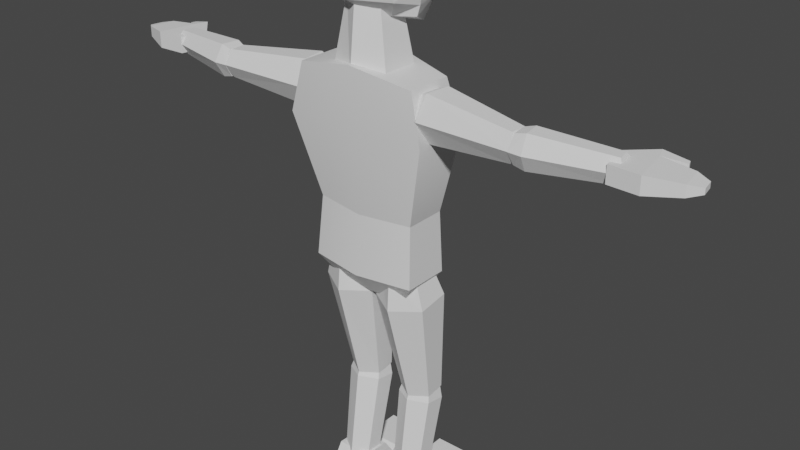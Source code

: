 # Source: Character.blend  (saved by Blender 3.6.11; exported with 4.5.12 LTS)
import bpy
from mathutils import Matrix  # noqa: F401  (used for matrix-valued properties, if any)

bpy.ops.wm.read_factory_settings(use_empty=True)
scene = bpy.context.scene
scene.name = 'Scene'

# ---- collections
col_collection = bpy.data.collections.new('Collection'); scene.collection.children.link(col_collection)

# ---- materials (node trees are filled in below, after node groups)
mat_material = bpy.data.materials.new('Material')
mat_material.alpha_threshold = 0.0
mat_material.use_transparent_shadow = False
mat_material.roughness = 0.5
mat_material.line_color = (0.0, 0.0, 0.0, 1.0)

# ---- node groups
ng_auto_smooth = bpy.data.node_groups.new('Auto Smooth', 'GeometryNodeTree')
_s = ng_auto_smooth.interface.new_socket(name='Geometry', in_out='OUTPUT', socket_type='NodeSocketGeometry')
_s = ng_auto_smooth.interface.new_socket(name='Geometry', in_out='INPUT', socket_type='NodeSocketGeometry')
_s = ng_auto_smooth.interface.new_socket(name='Angle', in_out='INPUT', socket_type='NodeSocketFloat')
_s.subtype = 'ANGLE'
_s.min_value = 0.0
_s.max_value = 3.142
ng_auto_smooth.is_modifier = True
_N = ng_auto_smooth.nodes; _L = ng_auto_smooth.links
n0 = _N.new('NodeGroupOutput'); n0.name = 'Group Output'; n0.location = (480, -100)
n1 = _N.new('NodeGroupInput'); n1.name = 'Group Input'; n1.location = (-420, -300)
n2 = _N.new('NodeGroupInput'); n2.name = 'Group Input.001'; n2.location = (-60, -100)
n3 = _N.new('GeometryNodeSetShadeSmooth'); n3.name = 'Set Shade Smooth'; n3.location = (120, -100)
n3.domain = 'EDGE'
n4 = _N.new('GeometryNodeSetShadeSmooth'); n4.name = 'Set Shade Smooth.001'; n4.location = (300, -100)
n5 = _N.new('GeometryNodeInputMeshEdgeAngle'); n5.name = 'Edge Angle'; n5.location = (-420, -220)
n6 = _N.new('GeometryNodeInputEdgeSmooth'); n6.name = 'Is Edge Smooth'; n6.location = (-60, -160)
n7 = _N.new('GeometryNodeInputShadeSmooth'); n7.name = 'Is Face Smooth'; n7.location = (-240, -340)
n8 = _N.new('FunctionNodeBooleanMath'); n8.name = 'Boolean Math'; n8.location = (-60, -220)
n9 = _N.new('FunctionNodeCompare'); n9.name = 'Compare'; n9.location = (-240, -180)
n9.operation = 'LESS_EQUAL'
_L.new(n5.outputs[0], n9.inputs[0])
_L.new(n4.outputs[0], n0.inputs[0])
_L.new(n1.outputs[1], n9.inputs[1])
_L.new(n9.outputs[0], n8.inputs[0])
_L.new(n7.outputs[0], n8.inputs[1])
_L.new(n2.outputs[0], n3.inputs[0])
_L.new(n6.outputs[0], n3.inputs[1])
_L.new(n3.outputs[0], n4.inputs[0])
_L.new(n8.outputs[0], n3.inputs[2])
n0.is_active_output = True

# ---- material node trees
mat_material.use_nodes = True; mat_material.node_tree.nodes.clear()
_N = mat_material.node_tree.nodes; _L = mat_material.node_tree.links
n0 = _N.new('ShaderNodeOutputMaterial'); n0.name = 'Material Output'; n0.location = (300, 300)
n1 = _N.new('ShaderNodeBsdfPrincipled'); n1.name = 'Principled BSDF'; n1.location = (10, 300)
n1.distribution = 'GGX'
n1.subsurface_method = 'RANDOM_WALK_SKIN'
n1.inputs[3].default_value = 1.45
n1.inputs[27].default_value = (0.0, 0.0, 0.0, 1.0)
n1.inputs[28].default_value = 1.0
_L.new(n1.outputs[0], n0.inputs[0])
n0.is_active_output = True

# ---- world
world_world = bpy.data.worlds.new('World'); scene.world = world_world
world_world.use_nodes = True; world_world.node_tree.nodes.clear()
_N = world_world.node_tree.nodes; _L = world_world.node_tree.links
n0 = _N.new('ShaderNodeOutputWorld'); n0.name = 'World Output'; n0.location = (300, 300)
n1 = _N.new('ShaderNodeBackground'); n1.name = 'Background'; n1.location = (10, 300)
n1.inputs[0].default_value = (0.05088, 0.05088, 0.05088, 1.0)
_L.new(n1.outputs[0], n0.inputs[0])
n0.is_active_output = True
world_world.color = (0.05088, 0.05088, 0.05088)
world_world.use_sun_shadow = False
world_world.sun_shadow_jitter_overblur = 0.0

# ---- meshes
me_cube = bpy.data.meshes.new('Cube')
me_cube.from_pydata([(-0.8637, 0.4414, 5.515), (-0.8637, -0.2571, 5.515), (-8.816e-11, -0.4175, 5.515), (-8.816e-11, 0.7429, 5.515), (-3.376e-05, -0.5307, 6.875), (-1.206, -0.4905, 6.878), (-1.206, 0.461, 6.878), (-3.122e-07, 0.8674, 6.875), (-0.0006423, -0.5747, 7.873), (-1.003, -0.4546, 7.69), (-1.003, 0.3265, 7.69), (-0.0006423, 0.5153, 7.873), (0.8637, 0.4414, 5.515), (0.8637, -0.2571, 5.515), (1.205, -0.4785, 6.875), (1.205, 0.4729, 6.875), (1.0, -0.411, 7.677), (1.0, 0.3701, 7.677)], [], [(1, 2, 4, 5), (3, 0, 6, 7), (0, 1, 5, 6), (6, 5, 9, 10), (7, 6, 10, 11), (5, 4, 8, 9), (13, 14, 4, 2), (1, 0, 3, 2), (3, 7, 15, 12), (12, 15, 14, 13), (11, 8, 16, 17), (15, 17, 16, 14), (7, 11, 17, 15), (14, 16, 8, 4), (2, 3, 12, 13), (8, 11, 10, 9)])
me_cube.polygons.foreach_set('use_smooth', [True] * 16)
_uv = me_cube.uv_layers.new(name='UVMap')
_uv.uv.foreach_set('vector', [0.7433, 0.03892, 0.8361, 0.04047, 0.8361, 0.1852, 0.7082, 0.1854, 0.4949, 0.07947, 0.605, 0.08036, 0.6386, 0.2451, 0.4919, 0.2367, 0.605, 0.08036, 0.624, 0.1109, 0.6671, 0.2189, 0.6386, 0.2451, 0.6386, 0.2451, 0.663, 0.2666, 0.633, 0.3285, 0.6134, 0.3442, 0.4919, 0.2367, 0.6386, 0.2451, 0.6134, 0.3442, 0.4901, 0.3587, 0.7082, 0.1854, 0.8361, 0.1852, 0.8359, 0.2911, 0.7293, 0.2713, 0.9288, 0.03892, 0.964, 0.1848, 0.8361, 0.1852, 0.8361, 0.04047, 0.5876, 0.06907, 0.605, 0.08036, 0.4949, 0.07947, 0.5253, 0.03276, 0.4949, 0.07947, 0.4919, 0.2367, 0.3455, 0.2393, 0.3848, 0.07624, 0.3848, 0.07624, 0.3455, 0.2393, 0.3163, 0.2116, 0.363, 0.1057, 0.4901, 0.3587, 0.4622, 0.3976, 0.3872, 0.3589, 0.3686, 0.3373, 0.3455, 0.2393, 0.3686, 0.3373, 0.3469, 0.3206, 0.318, 0.2587, 0.4919, 0.2367, 0.4901, 0.3587, 0.3686, 0.3373, 0.3455, 0.2393, 0.964, 0.1848, 0.943, 0.27, 0.8359, 0.2911, 0.8361, 0.1852, 0.4644, 0.03162, 0.4949, 0.07947, 0.3848, 0.07624, 0.4008, 0.06557, 0.5163, 0.398, 0.4901, 0.3587, 0.6134, 0.3442, 0.5929, 0.364])
me_cube.materials.append(mat_material)
me_cube.use_mirror_vertex_groups = False
me_cube.update()
me_hand = bpy.data.meshes.new('Hand')
me_hand.from_pydata([(-4.912, -0.08319, 7.171), (-4.912, -0.08319, 7.35), (-4.839, 0.3482, 7.171), (-4.839, 0.3482, 7.35), (-3.937, -0.2568, 7.124), (-3.937, -0.2568, 7.397), (-3.855, 0.2267, 7.124), (-3.855, 0.2267, 7.397), (-4.311, 0.3771, 7.124), (-4.311, 0.3771, 7.397), (-4.423, -0.2843, 7.124), (-4.423, -0.2843, 7.397), (-4.632, 0.5498, 7.202), (-4.632, 0.5498, 7.319), (-5.054, 0.2728, 7.216), (-5.09, 0.05877, 7.216), (-5.09, 0.05877, 7.305), (-5.054, 0.2728, 7.305), (-4.603, 0.6385, 7.202), (-4.603, 0.6385, 7.319), (-4.242, 0.586, 7.397), (-4.242, 0.586, 7.124)], [], [(1, 3, 17, 16), (6, 7, 5, 4), (10, 11, 1, 0), (9, 3, 1, 11), (5, 7, 9, 11), (2, 8, 10, 0), (2, 3, 9, 8), (6, 21, 20, 7), (21, 8, 12, 18), (8, 21, 6), (15, 16, 17, 14), (2, 0, 15, 14), (3, 2, 14, 17), (0, 1, 16, 15), (4, 10, 8, 6), (4, 5, 11, 10), (20, 9, 7), (12, 13, 19, 18), (20, 21, 18, 19), (8, 9, 13, 12), (9, 20, 19, 13)])
_uv = me_hand.uv_layers.new(name='UVMap')
_uv.uv.foreach_set('vector', [0.4177, 0.6323, 0.4073, 0.6484, 0.4024, 0.6395, 0.4076, 0.6315, 0.4528, 0.6801, 0.4428, 0.6736, 0.4544, 0.6556, 0.4645, 0.6621, 0.4427, 0.6288, 0.4396, 0.6403, 0.4177, 0.6323, 0.4198, 0.6248, 0.4236, 0.665, 0.4073, 0.6484, 0.4177, 0.6323, 0.4396, 0.6403, 0.4544, 0.6556, 0.4428, 0.6736, 0.4236, 0.665, 0.4396, 0.6403, 0.445, 0.7285, 0.424, 0.7385, 0.4176, 0.7098, 0.4408, 0.7098, 0.445, 0.7285, 0.449, 0.7352, 0.4301, 0.7488, 0.424, 0.7385, 0.4429, 0.6856, 0.4197, 0.6857, 0.4197, 0.6738, 0.4428, 0.6736, 0.4247, 0.7481, 0.424, 0.7385, 0.4403, 0.7401, 0.4406, 0.7442, 0.424, 0.7385, 0.4247, 0.7481, 0.4031, 0.7399, 0.4506, 0.7126, 0.4544, 0.7117, 0.4565, 0.721, 0.4527, 0.7218, 0.445, 0.7285, 0.4408, 0.7098, 0.4506, 0.7126, 0.4527, 0.7218, 0.4512, 0.7333, 0.445, 0.7285, 0.4527, 0.7218, 0.4557, 0.7242, 0.4168, 0.6246, 0.4177, 0.6323, 0.4076, 0.6315, 0.4072, 0.6277, 0.3983, 0.719, 0.4176, 0.7098, 0.424, 0.7385, 0.4031, 0.7399, 0.463, 0.6472, 0.4544, 0.6556, 0.4396, 0.6403, 0.4481, 0.632, 0.4197, 0.6738, 0.4236, 0.665, 0.4428, 0.6736, 0.4403, 0.7401, 0.4453, 0.7397, 0.4456, 0.7438, 0.4406, 0.7442, 0.4197, 0.6738, 0.411, 0.6821, 0.4024, 0.6682, 0.4061, 0.6646, 0.4241, 0.653, 0.4236, 0.665, 0.4078, 0.6609, 0.408, 0.6558, 0.4236, 0.665, 0.4197, 0.6738, 0.4061, 0.6646, 0.4078, 0.6609])
me_hand.update()
me_foot = bpy.data.meshes.new('Foot')
me_foot.from_pydata([(-0.8319, -0.2046, 0.0), (-0.8319, -0.2046, 0.4334), (-0.8319, 1.489, 0.0), (-0.8319, 1.489, 0.2028), (-0.2435, -0.2046, 0.0), (-0.2435, -0.2046, 0.4334), (-0.2435, 1.489, 0.0), (-0.2435, 1.489, 0.2028), (-0.8319, 0.6421, 0.0), (-0.8319, 0.6421, 0.3562), (-0.2435, 0.6421, 0.0), (-0.2435, 0.6421, 0.3562), (-0.8319, 0.4305, 0.0), (-0.2435, 0.4305, 0.6549), (-0.8319, 0.4305, 0.6549), (-0.2435, 0.4305, 0.0), (-0.8319, -0.04985, 0.0), (-0.2435, -0.04985, 0.6835), (-0.8319, -0.04985, 0.6835), (-0.2435, -0.04985, 0.0), (-0.8319, 1.364, 0.4334), (-0.2435, 1.364, 0.0), (-0.8319, 1.364, 0.0), (-0.2435, 1.364, 0.4334), (-0.8319, 0.7286, 0.0), (-0.2435, 0.7286, 0.4334), (-0.8319, 0.7286, 0.4334), (-0.2435, 0.7286, 0.0)], [], [(22, 20, 3, 2), (2, 3, 7, 6), (19, 17, 5, 4), (4, 5, 1, 0), (16, 19, 4, 0), (17, 18, 1, 5), (25, 26, 9, 11), (24, 27, 10, 8), (27, 25, 11, 10), (12, 14, 9, 8), (16, 18, 14, 12), (11, 9, 14, 13), (8, 10, 15, 12), (10, 11, 13, 15), (0, 1, 18, 16), (13, 14, 18, 17), (12, 15, 19, 16), (15, 13, 17, 19), (6, 7, 23, 21), (2, 6, 21, 22), (7, 3, 20, 23), (24, 26, 20, 22), (8, 9, 26, 24), (21, 23, 25, 27), (22, 21, 27, 24), (23, 20, 26, 25)])
_uv = me_foot.uv_layers.new(name='UVMap')
_uv.uv.foreach_set('vector', [0.1232, 0.1559, 0.1538, 0.1559, 0.1373, 0.1649, 0.1232, 0.1649, 0.1232, 0.1649, 0.1232, 0.179, 0.08114, 0.179, 0.08114, 0.1649, 0.08114, 0.05484, 0.03265, 0.05484, 0.05053, 0.04377, 0.08114, 0.04377, 0.08114, 0.3637, 0.08114, 0.3331, 0.1232, 0.3331, 0.1232, 0.3637, 0.1232, 0.05484, 0.08114, 0.05484, 0.08114, 0.04377, 0.1232, 0.04377, 0.08114, 0.3121, 0.1232, 0.3121, 0.1232, 0.3331, 0.08114, 0.3331, 0.08114, 0.2432, 0.1232, 0.2432, 0.1232, 0.2515, 0.08114, 0.2515, 0.1232, 0.1105, 0.08114, 0.1105, 0.08114, 0.1043, 0.1232, 0.1043, 0.08114, 0.1105, 0.05053, 0.1105, 0.05606, 0.1043, 0.08114, 0.1043, 0.1232, 0.08919, 0.1697, 0.08918, 0.1483, 0.1043, 0.1232, 0.1043, 0.1232, 0.05484, 0.1717, 0.05484, 0.1697, 0.08918, 0.1232, 0.08919, 0.08114, 0.2515, 0.1232, 0.2515, 0.1232, 0.2776, 0.08114, 0.2777, 0.1232, 0.1043, 0.08114, 0.1043, 0.08114, 0.08919, 0.1232, 0.08919, 0.08114, 0.1043, 0.05606, 0.1043, 0.03469, 0.08919, 0.08114, 0.08919, 0.1232, 0.04377, 0.1538, 0.04377, 0.1717, 0.05484, 0.1232, 0.05484, 0.08114, 0.2777, 0.1232, 0.2776, 0.1232, 0.3121, 0.08114, 0.3121, 0.1232, 0.08919, 0.08114, 0.08919, 0.08114, 0.05484, 0.1232, 0.05484, 0.08114, 0.08919, 0.03469, 0.08919, 0.03265, 0.05484, 0.08114, 0.05484, 0.08114, 0.1649, 0.06702, 0.1649, 0.05053, 0.1559, 0.08114, 0.1559, 0.1232, 0.1649, 0.08114, 0.1649, 0.08114, 0.1559, 0.1232, 0.1559, 0.08114, 0.179, 0.1232, 0.179, 0.1232, 0.1978, 0.08114, 0.1978, 0.1232, 0.1105, 0.1538, 0.1105, 0.1538, 0.1559, 0.1232, 0.1559, 0.1232, 0.1043, 0.1483, 0.1043, 0.1538, 0.1105, 0.1232, 0.1105, 0.08114, 0.1559, 0.05053, 0.1559, 0.05053, 0.1105, 0.08114, 0.1105, 0.1232, 0.1559, 0.08114, 0.1559, 0.08114, 0.1105, 0.1232, 0.1105, 0.08114, 0.1978, 0.1232, 0.1978, 0.1232, 0.2432, 0.08114, 0.2432])
me_foot.update()
me_neck = bpy.data.meshes.new('Neck')
me_neck.from_pydata([(-0.4982, -0.3332, 7.635), (-0.2962, -0.2251, 8.801), (-0.4982, 0.3103, 7.635), (-0.2962, 0.2022, 8.801), (0.0, 0.5133, 7.635), (0.0, 0.3842, 8.801), (0.0, -0.5362, 7.635), (0.0, -0.4071, 8.801), (0.4982, -0.3332, 7.635), (0.2962, -0.2251, 8.801), (0.4982, 0.3103, 7.635), (0.2962, 0.2022, 8.801)], [], [(0, 1, 3, 2), (6, 7, 1, 0), (5, 3, 1, 7), (2, 4, 6, 0), (2, 3, 5, 4), (8, 10, 11, 9), (6, 8, 9, 7), (5, 7, 9, 11), (10, 8, 6, 4), (10, 4, 5, 11)])
_uv = me_neck.uv_layers.new(name='UVMap')
_uv.uv.foreach_set('vector', [0.917, 0.8226, 0.9607, 0.8381, 0.9565, 0.8542, 0.9108, 0.8469, 0.9264, 0.8038, 0.9665, 0.8259, 0.9607, 0.8381, 0.917, 0.8226, 0.966, 0.864, 0.9565, 0.8542, 0.9607, 0.8381, 0.9736, 0.8341, 0.9108, 0.8469, 0.89, 0.8497, 0.9002, 0.8101, 0.917, 0.8226, 0.9108, 0.8469, 0.9565, 0.8542, 0.9558, 0.8678, 0.91, 0.8678, 0.9171, 0.9131, 0.9109, 0.8888, 0.9566, 0.8813, 0.9607, 0.8974, 0.9264, 0.8038, 0.9372, 0.7859, 0.9737, 0.8144, 0.9665, 0.8259, 0.966, 0.8715, 0.9737, 0.9014, 0.9607, 0.8974, 0.9566, 0.8813, 0.9109, 0.8888, 0.9171, 0.9131, 0.9003, 0.9256, 0.8901, 0.886, 0.9109, 0.8888, 0.91, 0.8678, 0.9558, 0.8678, 0.9566, 0.8813])
me_neck.update()
me_head = bpy.data.meshes.new('Head')
me_head.from_pydata([(-0.3761, -0.08464, 8.526), (-0.367, -0.1674, 9.772), (-0.3065, 0.7156, 8.272), (-0.367, 0.5986, 9.772), (-0.6015, -0.4121, 9.087), (-0.5413, 0.7833, 9.087), (-0.5841, 0.2156, 8.48), (-0.5117, -0.3184, 9.515), (-0.436, 0.2156, 9.822), (-0.4789, 0.7486, 8.66), (-3.555e-10, 0.8252, 8.222), (-3.555e-10, 0.6706, 9.822), (-3.555e-10, -0.1008, 8.439), (-3.555e-10, -0.2394, 9.822), (-0.6068, -0.298, 8.783), (-0.5117, 0.7496, 9.515), (-3.555e-10, -0.6475, 9.087), (-3.555e-10, 1.01, 9.087), (-0.7177, 0.2156, 9.087), (-0.6459, 0.2156, 9.52), (-3.555e-10, 0.9146, 9.52), (-3.555e-10, -0.5166, 9.52), (-3.555e-10, 0.2156, 8.375), (-3.555e-10, 0.2156, 9.927), (-3.555e-10, -0.5362, 8.778), (-3.555e-10, 0.9873, 8.655), (-0.6401, 0.2156, 8.655), (0.3761, -0.08464, 8.526), (0.367, -0.1674, 9.772), (0.3065, 0.7156, 8.272), (0.367, 0.5986, 9.772), (0.6015, -0.4121, 9.087), (0.5413, 0.7833, 9.087), (0.5841, 0.2156, 8.48), (0.5117, -0.3184, 9.515), (0.436, 0.2156, 9.822), (0.4789, 0.7486, 8.66), (0.6068, -0.298, 8.783), (0.5117, 0.7496, 9.515), (0.7177, 0.2156, 9.087), (0.6459, 0.2156, 9.52), (0.6401, 0.2156, 8.655)], [], [(4, 7, 19, 18), (7, 1, 8, 19), (19, 8, 3, 15), (18, 19, 15, 5), (5, 15, 20, 17), (15, 3, 11, 20), (21, 13, 1, 7), (16, 21, 7, 4), (2, 10, 22, 6), (6, 22, 12, 0), (11, 3, 8, 23), (23, 8, 1, 13), (24, 16, 4, 14), (12, 24, 14, 0), (2, 9, 25, 10), (9, 5, 17, 25), (0, 14, 26, 6), (14, 4, 18, 26), (26, 18, 5, 9), (6, 26, 9, 2), (31, 39, 40, 34), (34, 40, 35, 28), (40, 38, 30, 35), (39, 32, 38, 40), (32, 17, 20, 38), (38, 20, 11, 30), (21, 34, 28, 13), (16, 31, 34, 21), (29, 33, 22, 10), (33, 27, 12, 22), (11, 23, 35, 30), (23, 13, 28, 35), (24, 37, 31, 16), (12, 27, 37, 24), (29, 10, 25, 36), (36, 25, 17, 32), (27, 33, 41, 37), (37, 41, 39, 31), (41, 36, 32, 39), (33, 29, 36, 41)])
_uv = me_head.uv_layers.new(name='UVMap')
_uv.uv.foreach_set('vector', [0.8202, 0.3621, 0.8674, 0.3696, 0.8644, 0.4305, 0.8162, 0.4276, 0.8674, 0.3696, 0.9047, 0.3821, 0.9078, 0.4311, 0.8644, 0.4305, 0.8644, 0.4305, 0.9078, 0.4311, 0.9238, 0.4856, 0.8895, 0.4573, 0.8162, 0.4276, 0.8644, 0.4305, 0.8895, 0.4573, 0.8148, 0.4565, 0.8148, 0.4565, 0.8895, 0.4573, 0.891, 0.5561, 0.8092, 0.5561, 0.8895, 0.4573, 0.9238, 0.4856, 0.9092, 0.5561, 0.891, 0.5561, 0.8826, 0.3531, 0.9213, 0.3914, 0.9047, 0.3821, 0.8674, 0.3696, 0.8258, 0.3315, 0.8826, 0.3531, 0.8674, 0.3696, 0.8202, 0.3621, 0.6871, 0.4919, 0.6549, 0.5098, 0.6959, 0.4267, 0.7445, 0.4242, 0.7445, 0.4242, 0.6959, 0.4267, 0.7196, 0.3873, 0.7414, 0.392, 0.9607, 0.5089, 0.9238, 0.4856, 0.9078, 0.4311, 0.944, 0.4504, 0.944, 0.4504, 0.9078, 0.4311, 0.9047, 0.3821, 0.9213, 0.3914, 0.7801, 0.3387, 0.8258, 0.3315, 0.8202, 0.3621, 0.788, 0.3715, 0.7196, 0.3873, 0.7801, 0.3387, 0.788, 0.3715, 0.7414, 0.392, 0.6871, 0.4919, 0.7368, 0.4543, 0.7306, 0.5561, 0.7031, 0.5561, 0.7368, 0.4543, 0.8148, 0.4565, 0.8092, 0.5561, 0.7306, 0.5561, 0.7414, 0.392, 0.788, 0.3715, 0.7662, 0.4242, 0.7445, 0.4242, 0.788, 0.3715, 0.8202, 0.3621, 0.8162, 0.4276, 0.7662, 0.4242, 0.7662, 0.4242, 0.8162, 0.4276, 0.8148, 0.4565, 0.7368, 0.4543, 0.7445, 0.4242, 0.7662, 0.4242, 0.7368, 0.4543, 0.6871, 0.4919, 0.8202, 0.7501, 0.8162, 0.6846, 0.8644, 0.6817, 0.8674, 0.7426, 0.8674, 0.7426, 0.8644, 0.6817, 0.9078, 0.6811, 0.9047, 0.7301, 0.8644, 0.6817, 0.8895, 0.6549, 0.9238, 0.6266, 0.9078, 0.6811, 0.8162, 0.6846, 0.8148, 0.6557, 0.8895, 0.6549, 0.8644, 0.6817, 0.8148, 0.6557, 0.8092, 0.5561, 0.891, 0.5561, 0.8895, 0.6549, 0.8895, 0.6549, 0.891, 0.5561, 0.9092, 0.5561, 0.9238, 0.6266, 0.8826, 0.7591, 0.8674, 0.7426, 0.9047, 0.7301, 0.9213, 0.7208, 0.8258, 0.7807, 0.8202, 0.7501, 0.8674, 0.7426, 0.8826, 0.7591, 0.6871, 0.6203, 0.7445, 0.688, 0.6959, 0.6855, 0.6549, 0.6024, 0.7445, 0.688, 0.7414, 0.7202, 0.7196, 0.7249, 0.6959, 0.6855, 0.9607, 0.6033, 0.944, 0.6619, 0.9078, 0.6811, 0.9238, 0.6266, 0.944, 0.6619, 0.9213, 0.7208, 0.9047, 0.7301, 0.9078, 0.6811, 0.7801, 0.7736, 0.788, 0.7408, 0.8202, 0.7501, 0.8258, 0.7807, 0.7196, 0.7249, 0.7414, 0.7202, 0.788, 0.7408, 0.7801, 0.7736, 0.6871, 0.6203, 0.7031, 0.5561, 0.7306, 0.5561, 0.7368, 0.6579, 0.7368, 0.6579, 0.7306, 0.5561, 0.8092, 0.5561, 0.8148, 0.6557, 0.7414, 0.7202, 0.7445, 0.688, 0.7662, 0.688, 0.788, 0.7408, 0.788, 0.7408, 0.7662, 0.688, 0.8162, 0.6846, 0.8202, 0.7501, 0.7662, 0.688, 0.7368, 0.6579, 0.8148, 0.6557, 0.8162, 0.6846, 0.7445, 0.688, 0.6871, 0.6203, 0.7368, 0.6579, 0.7662, 0.688])
me_head.update()
me_abdomen = bpy.data.meshes.new('Abdomen')
me_abdomen.from_pydata([(-0.8637, 0.4414, 5.515), (-0.9243, 0.4414, 4.515), (-0.8637, -0.2571, 5.515), (-0.9243, -0.3406, 4.515), (0.0, 0.7429, 4.515), (0.0, -0.4175, 5.515), (0.0, -0.501, 4.515), (0.0, 0.7429, 5.515), (0.8637, 0.4414, 5.515), (0.9243, 0.4414, 4.515), (0.8637, -0.2571, 5.515), (0.9243, -0.3406, 4.515), (-0.6229, 0.3902, 4.103), (-0.6229, -0.1208, 4.103), (0.009044, 0.5403, 4.103), (0.009044, -0.1677, 4.103), (0.6409, 0.3902, 4.103), (0.6409, -0.1208, 4.103)], [], [(5, 6, 11, 10), (3, 2, 0, 1), (1, 4, 14, 12), (11, 9, 8, 10), (4, 1, 0, 7), (4, 9, 16, 14), (2, 5, 7, 0), (7, 5, 10, 8), (4, 7, 8, 9), (3, 6, 5, 2), (12, 14, 15, 13), (16, 17, 15, 14), (11, 6, 15, 17), (6, 3, 13, 15), (3, 1, 12, 13), (9, 11, 17, 16)])
me_abdomen.polygons.foreach_set('use_smooth', [True] * 16)
_uv = me_abdomen.uv_layers.new(name='UVMap')
_uv.uv.foreach_set('vector', [0.7872, 0.9269, 0.7872, 0.8733, 0.8609, 0.8699, 0.859, 0.9517, 0.6813, 0.8542, 0.6744, 0.9229, 0.6551, 0.9439, 0.6568, 0.8437, 0.6568, 0.8437, 0.5635, 0.8502, 0.5627, 0.8067, 0.6264, 0.8023, 0.4457, 0.8541, 0.4702, 0.8437, 0.4718, 0.9439, 0.4525, 0.9229, 0.5635, 0.8502, 0.6568, 0.8437, 0.6551, 0.9439, 0.5635, 0.9463, 0.5635, 0.8502, 0.4702, 0.8437, 0.4989, 0.8023, 0.5627, 0.8067, 0.6435, 0.9671, 0.5917, 0.9769, 0.5635, 0.9463, 0.6551, 0.9439, 0.5635, 0.9463, 0.5352, 0.9769, 0.4835, 0.9671, 0.4718, 0.9439, 0.5635, 0.8502, 0.5635, 0.9463, 0.4718, 0.9439, 0.4702, 0.8437, 0.7135, 0.8699, 0.7872, 0.8733, 0.7872, 0.9269, 0.7155, 0.9517, 0.6264, 0.8023, 0.5627, 0.8067, 0.5708, 0.7807, 0.6124, 0.7908, 0.4989, 0.8023, 0.5134, 0.7908, 0.5551, 0.7806, 0.5627, 0.8067, 0.8609, 0.8699, 0.7872, 0.8733, 0.7879, 0.8321, 0.839, 0.8311, 0.7872, 0.8733, 0.7135, 0.8699, 0.7368, 0.8311, 0.7879, 0.8321, 0.6675, 0.8173, 0.6568, 0.8437, 0.6264, 0.8023, 0.6328, 0.8013, 0.4702, 0.8437, 0.4585, 0.8182, 0.4924, 0.802, 0.4989, 0.8023])
me_abdomen.materials.append(mat_material)
me_abdomen.use_mirror_vertex_groups = False
me_abdomen.update()
me_bicep = bpy.data.meshes.new('Bicep')
me_bicep.from_pydata([(-2.761, 0.02189, 7.271), (-1.212, 0.3733, 7.271), (-2.636, -0.0929, 7.048), (-1.187, 0.1638, 6.905), (-2.606, -0.3487, 7.048), (-1.137, -0.2552, 6.905), (-2.7, -0.4897, 7.271), (-1.112, -0.4647, 7.271), (-2.606, -0.3487, 7.494), (-1.137, -0.2552, 7.636), (-2.636, -0.0929, 7.494), (-1.187, 0.1638, 7.636), (-0.945, 0.3096, 7.271), (-0.9759, 0.1412, 6.988), (-0.9369, -0.1833, 6.988), (-0.8671, -0.3395, 7.271), (-0.9369, -0.1833, 7.554), (-0.9759, 0.1412, 7.554)], [], [(0, 1, 3, 2), (2, 3, 5, 4), (4, 5, 7, 6), (6, 7, 9, 8), (7, 5, 14, 15), (8, 9, 11, 10), (10, 11, 1, 0), (0, 6, 8, 10), (13, 12, 15, 14), (1, 11, 17, 12), (9, 7, 15, 16), (5, 3, 13, 14), (11, 9, 16, 17), (3, 1, 12, 13), (6, 0, 2, 4), (15, 12, 17, 16)])
_uv = me_bicep.uv_layers.new(name='UVMap')
_uv.uv.foreach_set('vector', [0.06097, 0.8562, 0.1111, 0.9477, 0.0861, 0.9597, 0.04884, 0.87, 0.04884, 0.87, 0.0861, 0.9597, 0.05994, 0.9689, 0.03287, 0.8756, 0.1159, 0.8176, 0.194, 0.8753, 0.1763, 0.8967, 0.09956, 0.826, 0.09956, 0.826, 0.1763, 0.8967, 0.1565, 0.9161, 0.0925, 0.843, 0.1763, 0.8967, 0.194, 0.8753, 0.2033, 0.8871, 0.192, 0.9056, 0.0925, 0.843, 0.1565, 0.9161, 0.1347, 0.9332, 0.07916, 0.8534, 0.07916, 0.8534, 0.1347, 0.9332, 0.1111, 0.9477, 0.06097, 0.8562, 0.06243, 0.8458, 0.0891, 0.8249, 0.0925, 0.843, 0.07916, 0.8534, 0.1694, 0.9725, 0.1493, 0.9643, 0.1832, 0.9378, 0.1863, 0.9593, 0.1111, 0.9477, 0.1347, 0.9332, 0.1397, 0.9473, 0.123, 0.9612, 0.1565, 0.9161, 0.1763, 0.8967, 0.1866, 0.9115, 0.169, 0.9243, 0.05994, 0.9689, 0.0861, 0.9597, 0.088, 0.9746, 0.06774, 0.9817, 0.1347, 0.9332, 0.1565, 0.9161, 0.1631, 0.9295, 0.1462, 0.9428, 0.0861, 0.9597, 0.1111, 0.9477, 0.116, 0.9651, 0.09527, 0.9716, 0.0891, 0.8249, 0.06243, 0.8458, 0.05903, 0.8277, 0.07236, 0.8173, 0.1832, 0.9378, 0.1493, 0.9643, 0.1462, 0.9428, 0.1631, 0.9295])
me_bicep.update()
me_forearm = bpy.data.meshes.new('Forearm')
me_forearm.from_pydata([(-4.077, 0.2261, 7.271), (-2.753, 0.09539, 7.271), (-4.004, 0.1042, 7.083), (-2.778, -0.05434, 7.008), (-4.039, -0.1095, 7.083), (-2.827, -0.3538, 7.008), (-4.148, -0.2013, 7.271), (-2.852, -0.5035, 7.271), (-4.039, -0.1095, 7.458), (-2.827, -0.3538, 7.534), (-4.004, 0.1042, 7.458), (-2.778, -0.05434, 7.534), (-2.549, 0.01326, 7.271), (-2.609, -0.1064, 7.049), (-2.651, -0.3588, 7.049), (-2.632, -0.4914, 7.271), (-2.651, -0.3588, 7.492), (-2.609, -0.1064, 7.492)], [], [(0, 1, 3, 2), (2, 3, 5, 4), (4, 5, 7, 6), (6, 7, 9, 8), (7, 5, 14, 15), (8, 9, 11, 10), (10, 11, 1, 0), (0, 6, 8, 10), (13, 12, 15, 14), (1, 11, 17, 12), (9, 7, 15, 16), (5, 3, 13, 14), (11, 9, 16, 17), (3, 1, 12, 13), (6, 0, 2, 4), (15, 12, 17, 16)])
_uv = me_forearm.uv_layers.new(name='UVMap')
_uv.uv.foreach_set('vector', [0.388, 0.4534, 0.3889, 0.5576, 0.3652, 0.5571, 0.3709, 0.4602, 0.3709, 0.4602, 0.3652, 0.5571, 0.3415, 0.5548, 0.354, 0.4587, 0.4557, 0.4507, 0.4827, 0.5439, 0.4597, 0.5497, 0.4375, 0.4479, 0.4375, 0.4479, 0.4597, 0.5497, 0.4363, 0.554, 0.4221, 0.4581, 0.4597, 0.5497, 0.4827, 0.5439, 0.4843, 0.558, 0.4657, 0.5659, 0.4221, 0.4581, 0.4363, 0.554, 0.4127, 0.5566, 0.4053, 0.4599, 0.4053, 0.4599, 0.4127, 0.5566, 0.3889, 0.5576, 0.388, 0.4534, 0.395, 0.4446, 0.4287, 0.4408, 0.4221, 0.4581, 0.4053, 0.4599, 0.42, 0.6055, 0.4081, 0.5891, 0.4479, 0.5846, 0.4399, 0.6032, 0.3889, 0.5576, 0.4127, 0.5566, 0.4114, 0.5708, 0.3915, 0.5747, 0.4363, 0.554, 0.4597, 0.5497, 0.4609, 0.5669, 0.4407, 0.5675, 0.3415, 0.5548, 0.3652, 0.5571, 0.362, 0.5709, 0.342, 0.569, 0.4127, 0.5566, 0.4363, 0.554, 0.436, 0.5682, 0.4161, 0.5704, 0.3652, 0.5571, 0.3889, 0.5576, 0.3867, 0.5747, 0.3667, 0.5712, 0.4287, 0.4408, 0.395, 0.4446, 0.4016, 0.4274, 0.4185, 0.4255, 0.4479, 0.5846, 0.4081, 0.5891, 0.4161, 0.5704, 0.436, 0.5682])
me_forearm.update()
me_thigh = bpy.data.meshes.new('Thigh')
me_thigh.from_pydata([(-0.5332, 0.8093, 2.132), (-0.5063, 0.714, 4.162), (-0.2457, 0.6259, 2.243), (-0.03838, 0.4483, 4.115), (-0.2455, 0.3, 2.193), (-0.03802, -0.08568, 4.034), (-0.5328, 0.1573, 2.033), (-0.5055, -0.3539, 4.0), (-0.8165, 0.2984, 2.201), (-0.9734, -0.08818, 4.047), (-0.8167, 0.6244, 2.25), (-0.9738, 0.4458, 4.128), (-0.4993, 0.5171, 4.649), (-0.1378, 0.321, 4.548), (-0.1375, -0.09265, 4.485), (-0.4988, -0.3102, 4.523), (-0.862, -0.09459, 4.495), (-0.8623, 0.319, 4.558)], [], [(0, 1, 3, 2), (2, 3, 5, 4), (4, 5, 7, 6), (6, 7, 9, 8), (7, 5, 14, 15), (8, 9, 11, 10), (10, 11, 1, 0), (0, 6, 8, 10), (13, 12, 15, 14), (1, 11, 17, 12), (9, 7, 15, 16), (5, 3, 13, 14), (11, 9, 16, 17), (3, 1, 12, 13), (6, 0, 2, 4), (15, 12, 17, 16)])
_uv = me_thigh.uv_layers.new(name='UVMap')
_uv.uv.foreach_set('vector', [0.07068, 0.637, 0.06604, 0.7357, 0.03991, 0.7331, 0.05404, 0.6422, 0.05404, 0.6422, 0.03991, 0.7331, 0.01422, 0.7277, 0.03836, 0.6389, 0.1342, 0.6329, 0.1688, 0.7181, 0.144, 0.7267, 0.1168, 0.6317, 0.1168, 0.6317, 0.144, 0.7267, 0.1184, 0.7326, 0.1027, 0.6419, 0.144, 0.7267, 0.1688, 0.7181, 0.1732, 0.7402, 0.155, 0.7497, 0.1027, 0.6419, 0.1184, 0.7326, 0.0923, 0.7356, 0.08676, 0.6438, 0.08676, 0.6438, 0.0923, 0.7356, 0.06604, 0.7357, 0.07068, 0.637, 0.07701, 0.6293, 0.1089, 0.6256, 0.1027, 0.6419, 0.08676, 0.6438, 0.102, 0.7929, 0.08978, 0.7763, 0.1302, 0.7716, 0.1222, 0.7906, 0.06604, 0.7357, 0.0923, 0.7356, 0.08944, 0.7579, 0.06911, 0.7611, 0.1184, 0.7326, 0.144, 0.7267, 0.1468, 0.752, 0.1263, 0.7536, 0.01422, 0.7277, 0.03991, 0.7331, 0.03237, 0.7543, 0.01247, 0.7501, 0.0923, 0.7356, 0.1184, 0.7326, 0.118, 0.755, 0.09781, 0.7574, 0.03991, 0.7331, 0.06604, 0.7357, 0.06061, 0.7607, 0.04066, 0.7556, 0.1089, 0.6256, 0.07701, 0.6293, 0.08318, 0.613, 0.0991, 0.6112, 0.1302, 0.7716, 0.08978, 0.7763, 0.09781, 0.7574, 0.118, 0.755])
me_thigh.update()
me_calf = bpy.data.meshes.new('Calf')
me_calf.from_pydata([(-0.5324, 0.4496, 0.4707), (-0.5324, 0.7897, 2.003), (-0.2805, 0.3283, 0.6186), (-0.224, 0.6145, 2.034), (-0.2805, 0.04191, 0.6698), (-0.224, 0.264, 2.097), (-0.5324, -0.1231, 0.5731), (-0.5324, 0.08874, 2.128), (-0.7843, 0.04191, 0.6698), (-0.8407, 0.264, 2.097), (-0.7843, 0.3283, 0.6186), (-0.8407, 0.6145, 2.034), (-0.5324, 0.7789, 2.261), (-0.2726, 0.623, 2.241), (-0.2726, 0.3277, 2.294), (-0.5324, 0.1882, 2.366), (-0.7922, 0.3277, 2.294), (-0.7922, 0.623, 2.241)], [], [(0, 1, 3, 2), (2, 3, 5, 4), (4, 5, 7, 6), (6, 7, 9, 8), (7, 5, 14, 15), (8, 9, 11, 10), (10, 11, 1, 0), (0, 6, 8, 10), (13, 12, 15, 14), (1, 11, 17, 12), (9, 7, 15, 16), (5, 3, 13, 14), (11, 9, 16, 17), (3, 1, 12, 13), (6, 0, 2, 4), (15, 12, 17, 16)])
_uv = me_calf.uv_layers.new(name='UVMap')
_uv.uv.foreach_set('vector', [0.06603, 0.4503, 0.06328, 0.5473, 0.04127, 0.5463, 0.04767, 0.457, 0.04767, 0.457, 0.04127, 0.5463, 0.01934, 0.5442, 0.02975, 0.4554, 0.1381, 0.4537, 0.1511, 0.5421, 0.1293, 0.5449, 0.1193, 0.4483, 0.1193, 0.4483, 0.1293, 0.5449, 0.1073, 0.5467, 0.102, 0.4574, 0.1293, 0.5449, 0.1511, 0.5421, 0.151, 0.5553, 0.133, 0.5604, 0.102, 0.4574, 0.1073, 0.5467, 0.08531, 0.5475, 0.08397, 0.4581, 0.08397, 0.4581, 0.08531, 0.5475, 0.06328, 0.5473, 0.06603, 0.4503, 0.07433, 0.441, 0.1103, 0.4397, 0.102, 0.4574, 0.08397, 0.4581, 0.08876, 0.5931, 0.07887, 0.5772, 0.116, 0.5758, 0.1073, 0.5924, 0.06328, 0.5473, 0.08531, 0.5475, 0.08348, 0.5606, 0.06488, 0.5632, 0.1073, 0.5467, 0.1293, 0.5449, 0.1289, 0.5608, 0.1101, 0.5596, 0.01934, 0.5442, 0.04127, 0.5463, 0.03832, 0.5591, 0.01984, 0.5574, 0.08531, 0.5475, 0.1073, 0.5467, 0.1061, 0.5598, 0.08753, 0.5605, 0.04127, 0.5463, 0.06328, 0.5473, 0.06078, 0.5631, 0.04236, 0.5594, 0.1103, 0.4397, 0.07433, 0.441, 0.08267, 0.4233, 0.1007, 0.4227, 0.116, 0.5758, 0.07887, 0.5772, 0.08753, 0.5605, 0.1061, 0.5598])
me_calf.update()
me_bicep_001 = bpy.data.meshes.new('Bicep.001')
me_bicep_001.from_pydata([(2.761, 0.02189, 7.271), (2.636, -0.0929, 7.048), (1.212, 0.3733, 7.271), (2.636, -0.0929, 7.494), (2.7, -0.4897, 7.271), (2.606, -0.3487, 7.048), (1.112, -0.4647, 7.271), (2.606, -0.3487, 7.494), (1.137, -0.2552, 7.636), (1.187, 0.1638, 7.636), (0.9369, -0.1833, 7.554), (0.8671, -0.3395, 7.271), (0.9759, 0.1412, 7.554), (0.945, 0.3096, 7.271), (0.9759, 0.1412, 6.988), (0.9369, -0.1833, 6.988), (1.187, 0.1638, 6.905), (1.137, -0.2552, 6.905)], [], [(4, 5, 1, 0), (0, 1, 16, 2), (3, 0, 2, 9), (0, 3, 7, 4), (5, 4, 6, 17), (4, 7, 8, 6), (7, 3, 9, 8), (8, 10, 11, 6), (9, 12, 10, 8), (11, 10, 12, 13), (2, 13, 12, 9), (16, 14, 13, 2), (14, 15, 11, 13), (17, 15, 14, 16), (1, 5, 17, 16), (6, 11, 15, 17)])
_uv = me_bicep_001.uv_layers.new(name='UVMap')
_uv.uv.foreach_set('vector', [0.338, 0.8013, 0.3521, 0.7899, 0.3673, 0.7966, 0.3685, 0.8146, 0.3724, 0.8241, 0.3873, 0.8343, 0.3739, 0.9287, 0.3472, 0.9234, 0.3544, 0.826, 0.3724, 0.8241, 0.3472, 0.9234, 0.3212, 0.9153, 0.3685, 0.8146, 0.3544, 0.826, 0.3392, 0.8193, 0.338, 0.8013, 0.3107, 0.8009, 0.3283, 0.8049, 0.2727, 0.8908, 0.2507, 0.8749, 0.3283, 0.8049, 0.3392, 0.8193, 0.2963, 0.9044, 0.2727, 0.8908, 0.3392, 0.8193, 0.3544, 0.826, 0.3212, 0.9153, 0.2963, 0.9044, 0.2963, 0.9044, 0.2865, 0.9153, 0.2666, 0.9075, 0.2727, 0.8908, 0.3212, 0.9153, 0.3127, 0.9273, 0.2933, 0.9188, 0.2963, 0.9044, 0.2763, 0.9316, 0.2933, 0.9188, 0.3127, 0.9273, 0.3149, 0.9485, 0.3472, 0.9234, 0.3391, 0.9391, 0.3199, 0.9299, 0.3212, 0.9153, 0.3739, 0.9287, 0.3681, 0.9422, 0.3468, 0.9411, 0.3472, 0.9234, 0.2978, 0.9612, 0.2785, 0.9528, 0.2763, 0.9316, 0.3149, 0.9485, 0.401, 0.931, 0.3967, 0.9451, 0.3757, 0.9433, 0.3739, 0.9287, 0.3873, 0.8343, 0.4039, 0.8358, 0.401, 0.931, 0.3739, 0.9287, 0.2727, 0.8908, 0.26, 0.9032, 0.2447, 0.8883, 0.2507, 0.8749])
me_bicep_001.update()
me_forearm_001 = bpy.data.meshes.new('Forearm.001')
me_forearm_001.from_pydata([(4.077, 0.2261, 7.271), (4.004, 0.1042, 7.083), (2.753, 0.09539, 7.271), (4.004, 0.1042, 7.458), (4.148, -0.2013, 7.271), (4.039, -0.1095, 7.083), (2.852, -0.5035, 7.271), (4.039, -0.1095, 7.458), (2.827, -0.3538, 7.534), (2.778, -0.05434, 7.534), (2.651, -0.3588, 7.492), (2.632, -0.4914, 7.271), (2.609, -0.1064, 7.492), (2.549, 0.01326, 7.271), (2.609, -0.1064, 7.049), (2.651, -0.3588, 7.049), (2.778, -0.05434, 7.008), (2.827, -0.3538, 7.008)], [], [(4, 5, 1, 0), (0, 1, 16, 2), (3, 0, 2, 9), (0, 3, 7, 4), (5, 4, 6, 17), (4, 7, 8, 6), (7, 3, 9, 8), (8, 10, 11, 6), (9, 12, 10, 8), (11, 10, 12, 13), (2, 13, 12, 9), (16, 14, 13, 2), (14, 15, 11, 13), (17, 15, 14, 16), (1, 5, 17, 16), (6, 11, 15, 17)])
_uv = me_forearm_001.uv_layers.new(name='UVMap')
_uv.uv.foreach_set('vector', [0.5459, 0.4441, 0.5543, 0.4282, 0.5708, 0.4283, 0.579, 0.4443, 0.5866, 0.4521, 0.6039, 0.457, 0.6194, 0.5501, 0.5965, 0.5531, 0.5706, 0.4602, 0.5866, 0.4521, 0.5965, 0.5531, 0.5734, 0.5546, 0.579, 0.4443, 0.5706, 0.4602, 0.5541, 0.4601, 0.5459, 0.4441, 0.5208, 0.4565, 0.5382, 0.4518, 0.5272, 0.5527, 0.5043, 0.5495, 0.5382, 0.4518, 0.5541, 0.4601, 0.5502, 0.5545, 0.5272, 0.5527, 0.5541, 0.4601, 0.5706, 0.4602, 0.5734, 0.5546, 0.5502, 0.5545, 0.5502, 0.5545, 0.5474, 0.568, 0.5277, 0.5695, 0.5272, 0.5527, 0.5734, 0.5546, 0.5715, 0.5683, 0.552, 0.5682, 0.5502, 0.5545, 0.5421, 0.5853, 0.552, 0.5682, 0.5715, 0.5683, 0.5811, 0.5855, 0.5965, 0.5531, 0.5957, 0.5699, 0.5761, 0.5682, 0.5734, 0.5546, 0.6194, 0.5501, 0.6194, 0.564, 0.6004, 0.5694, 0.5965, 0.5531, 0.5713, 0.6026, 0.5518, 0.6025, 0.5421, 0.5853, 0.5811, 0.5855, 0.6421, 0.5455, 0.643, 0.5593, 0.6239, 0.5632, 0.6194, 0.5501, 0.6039, 0.457, 0.6201, 0.4537, 0.6421, 0.5455, 0.6194, 0.5501, 0.5272, 0.5527, 0.523, 0.569, 0.5041, 0.5633, 0.5043, 0.5495])
me_forearm_001.update()
me_thigh_001 = bpy.data.meshes.new('Thigh.001')
me_thigh_001.from_pydata([(0.5332, 0.8093, 2.132), (0.2457, 0.6259, 2.243), (0.5063, 0.714, 4.162), (0.8167, 0.6244, 2.25), (0.5328, 0.1573, 2.033), (0.2455, 0.3, 2.193), (0.5055, -0.3539, 4.0), (0.8165, 0.2984, 2.201), (0.9734, -0.08818, 4.047), (0.9738, 0.4458, 4.128), (0.862, -0.09459, 4.495), (0.4988, -0.3102, 4.523), (0.8623, 0.319, 4.558), (0.4993, 0.5171, 4.649), (0.1378, 0.321, 4.548), (0.1375, -0.09265, 4.485), (0.03838, 0.4483, 4.115), (0.03802, -0.08568, 4.034)], [], [(4, 5, 1, 0), (0, 1, 16, 2), (3, 0, 2, 9), (0, 3, 7, 4), (5, 4, 6, 17), (4, 7, 8, 6), (7, 3, 9, 8), (8, 10, 11, 6), (9, 12, 10, 8), (11, 10, 12, 13), (2, 13, 12, 9), (16, 14, 13, 2), (14, 15, 11, 13), (17, 15, 14, 16), (1, 5, 17, 16), (6, 11, 15, 17)])
_uv = me_thigh_001.uv_layers.new(name='UVMap')
_uv.uv.foreach_set('vector', [0.2654, 0.6172, 0.2752, 0.6018, 0.2919, 0.6034, 0.2988, 0.6203, 0.3056, 0.6282, 0.3231, 0.6333, 0.3401, 0.7281, 0.3128, 0.7314, 0.2889, 0.6356, 0.3056, 0.6282, 0.3128, 0.7314, 0.2853, 0.7319, 0.2988, 0.6203, 0.2889, 0.6356, 0.2722, 0.6341, 0.2654, 0.6172, 0.2391, 0.6254, 0.2572, 0.6237, 0.2311, 0.7238, 0.2049, 0.7154, 0.2572, 0.6237, 0.2722, 0.6341, 0.258, 0.7293, 0.2311, 0.7238, 0.2722, 0.6341, 0.2889, 0.6356, 0.2853, 0.7319, 0.258, 0.7293, 0.258, 0.7293, 0.2502, 0.7515, 0.2287, 0.7504, 0.2311, 0.7238, 0.2853, 0.7319, 0.2801, 0.7548, 0.2589, 0.7528, 0.258, 0.7293, 0.2466, 0.7705, 0.2589, 0.7528, 0.2801, 0.7548, 0.2889, 0.7745, 0.3128, 0.7314, 0.3102, 0.758, 0.2889, 0.7552, 0.2853, 0.7319, 0.3401, 0.7281, 0.3399, 0.7516, 0.3191, 0.7574, 0.3128, 0.7314, 0.2766, 0.7921, 0.2554, 0.7901, 0.2466, 0.7705, 0.2889, 0.7745, 0.3669, 0.7217, 0.3692, 0.7451, 0.3485, 0.75, 0.3401, 0.7281, 0.3231, 0.6333, 0.3395, 0.6294, 0.3669, 0.7217, 0.3401, 0.7281, 0.2311, 0.7238, 0.2201, 0.7481, 0.2008, 0.7386, 0.2049, 0.7154])
me_thigh_001.update()
me_calf_001 = bpy.data.meshes.new('Calf.001')
me_calf_001.from_pydata([(0.5324, 0.4496, 0.4707), (0.2805, 0.3283, 0.6186), (0.5324, 0.7897, 2.003), (0.7843, 0.3283, 0.6186), (0.5324, -0.1231, 0.5731), (0.2805, 0.04191, 0.6698), (0.5324, 0.08874, 2.128), (0.7843, 0.04191, 0.6698), (0.8407, 0.264, 2.097), (0.8407, 0.6145, 2.034), (0.7922, 0.3277, 2.294), (0.5324, 0.1882, 2.366), (0.7922, 0.623, 2.241), (0.5324, 0.7789, 2.261), (0.2726, 0.623, 2.241), (0.2726, 0.3277, 2.294), (0.224, 0.6145, 2.034), (0.224, 0.264, 2.097)], [], [(4, 5, 1, 0), (0, 1, 16, 2), (3, 0, 2, 9), (0, 3, 7, 4), (5, 4, 6, 17), (4, 7, 8, 6), (7, 3, 9, 8), (8, 10, 11, 6), (9, 12, 10, 8), (11, 10, 12, 13), (2, 13, 12, 9), (16, 14, 13, 2), (14, 15, 11, 13), (17, 15, 14, 16), (1, 5, 17, 16), (6, 11, 15, 17)])
_uv = me_calf_001.uv_layers.new(name='UVMap')
_uv.uv.foreach_set('vector', [0.2262, 0.4463, 0.2353, 0.4297, 0.2528, 0.4301, 0.2611, 0.4471, 0.2693, 0.4559, 0.2872, 0.4622, 0.2947, 0.5486, 0.2734, 0.55, 0.252, 0.4637, 0.2693, 0.4559, 0.2734, 0.55, 0.252, 0.5504, 0.2611, 0.4471, 0.252, 0.4637, 0.2346, 0.4634, 0.2262, 0.4463, 0.1995, 0.4603, 0.2177, 0.4548, 0.2094, 0.5485, 0.1882, 0.5462, 0.2177, 0.4548, 0.2346, 0.4634, 0.2307, 0.55, 0.2094, 0.5485, 0.2346, 0.4634, 0.252, 0.4637, 0.252, 0.5504, 0.2307, 0.55, 0.2307, 0.55, 0.2282, 0.5625, 0.21, 0.564, 0.2094, 0.5485, 0.252, 0.5504, 0.2501, 0.5631, 0.2321, 0.5627, 0.2307, 0.55, 0.2227, 0.5783, 0.2321, 0.5627, 0.2501, 0.5631, 0.2587, 0.5791, 0.2734, 0.55, 0.2721, 0.5654, 0.254, 0.5631, 0.252, 0.5504, 0.2947, 0.5486, 0.2938, 0.5613, 0.276, 0.5652, 0.2734, 0.55, 0.2494, 0.5947, 0.2314, 0.5943, 0.2227, 0.5783, 0.2587, 0.5791, 0.3159, 0.5462, 0.3156, 0.559, 0.2978, 0.561, 0.2947, 0.5486, 0.2872, 0.4622, 0.3045, 0.4603, 0.3159, 0.5462, 0.2947, 0.5486, 0.2094, 0.5485, 0.2061, 0.5636, 0.1885, 0.559, 0.1882, 0.5462])
me_calf_001.update()
me_foot_001 = bpy.data.meshes.new('Foot.001')
me_foot_001.from_pydata([(0.8319, -0.2046, -4.657e-10), (0.8319, -0.04985, -4.657e-10), (0.8319, -0.2046, 0.4334), (0.2435, -0.2046, -4.657e-10), (0.2435, -0.2046, 0.4334), (0.2435, -0.04985, -4.657e-10), (0.2435, 0.4305, -4.657e-10), (0.2435, -0.04985, 0.6835), (0.2435, 0.4305, 0.6549), (0.8319, -0.04985, 0.6835), (0.8319, 0.4305, 0.6549), (0.8319, 0.6421, 0.3562), (0.8319, 0.4305, -4.657e-10), (0.8319, 0.6421, -4.657e-10), (0.8319, 0.7286, -4.657e-10), (0.2435, 0.6421, -4.657e-10), (0.2435, 0.6421, 0.3562), (0.2435, 0.7286, -4.657e-10), (0.2435, 1.364, -4.657e-10), (0.2435, 0.7286, 0.4334), (0.2435, 1.364, 0.4334), (0.8319, 0.7286, 0.4334), (0.8319, 1.364, 0.4334), (0.8319, 1.489, 0.2028), (0.8319, 1.364, -4.657e-10), (0.8319, 1.489, -4.657e-10), (0.2435, 1.489, -4.657e-10), (0.2435, 1.489, 0.2028)], [], [(0, 1, 9, 2), (1, 0, 3, 5), (3, 0, 2, 4), (5, 3, 4, 7), (6, 5, 7, 8), (12, 1, 5, 6), (7, 4, 2, 9), (8, 7, 9, 10), (1, 12, 10, 9), (16, 8, 10, 11), (12, 13, 11, 10), (13, 12, 6, 15), (13, 14, 21, 11), (14, 13, 15, 17), (15, 6, 8, 16), (17, 15, 16, 19), (24, 14, 17, 18), (18, 17, 19, 20), (19, 16, 11, 21), (20, 19, 21, 22), (14, 24, 22, 21), (27, 20, 22, 23), (24, 25, 23, 22), (25, 24, 18, 26), (25, 26, 27, 23), (26, 18, 20, 27)])
_uv = me_foot_001.uv_layers.new(name='UVMap')
_uv.uv.foreach_set('vector', [0.2363, 0.3637, 0.2363, 0.3526, 0.2848, 0.3526, 0.2669, 0.3637, 0.2363, 0.3526, 0.2363, 0.3637, 0.1942, 0.3637, 0.1942, 0.3526, 0.1942, 0.04376, 0.2363, 0.04376, 0.2363, 0.07437, 0.1942, 0.07437, 0.1942, 0.3526, 0.1942, 0.3637, 0.1636, 0.3637, 0.1458, 0.3526, 0.1942, 0.3183, 0.1942, 0.3526, 0.1458, 0.3526, 0.1478, 0.3183, 0.2363, 0.3183, 0.2363, 0.3526, 0.1942, 0.3526, 0.1942, 0.3183, 0.1942, 0.0954, 0.1942, 0.07437, 0.2363, 0.07437, 0.2363, 0.0954, 0.1942, 0.1298, 0.1942, 0.0954, 0.2363, 0.0954, 0.2363, 0.1298, 0.2363, 0.3526, 0.2363, 0.3183, 0.2828, 0.3183, 0.2848, 0.3526, 0.1942, 0.156, 0.1942, 0.1298, 0.2363, 0.1298, 0.2363, 0.156, 0.2363, 0.3183, 0.2363, 0.3031, 0.2614, 0.3031, 0.2828, 0.3183, 0.2363, 0.3031, 0.2363, 0.3183, 0.1942, 0.3183, 0.1942, 0.3031, 0.2363, 0.3031, 0.2363, 0.2969, 0.2669, 0.2969, 0.2614, 0.3031, 0.2363, 0.2969, 0.2363, 0.3031, 0.1942, 0.3031, 0.1942, 0.2969, 0.1942, 0.3031, 0.1942, 0.3183, 0.1478, 0.3183, 0.1692, 0.3031, 0.1942, 0.2969, 0.1942, 0.3031, 0.1692, 0.3031, 0.1636, 0.2969, 0.2363, 0.2515, 0.2363, 0.2969, 0.1942, 0.2969, 0.1942, 0.2515, 0.1942, 0.2515, 0.1942, 0.2969, 0.1636, 0.2969, 0.1636, 0.2515, 0.1942, 0.1643, 0.1942, 0.156, 0.2363, 0.156, 0.2363, 0.1643, 0.1942, 0.2097, 0.1942, 0.1643, 0.2363, 0.1643, 0.2363, 0.2097, 0.2363, 0.2969, 0.2363, 0.2515, 0.2669, 0.2515, 0.2669, 0.2969, 0.1942, 0.2285, 0.1942, 0.2097, 0.2363, 0.2097, 0.2363, 0.2285, 0.2363, 0.2515, 0.2363, 0.2426, 0.2504, 0.2426, 0.2669, 0.2515, 0.2363, 0.2426, 0.2363, 0.2515, 0.1942, 0.2515, 0.1942, 0.2426, 0.2363, 0.2426, 0.1942, 0.2426, 0.1942, 0.2285, 0.2363, 0.2285, 0.1942, 0.2426, 0.1942, 0.2515, 0.1636, 0.2515, 0.1801, 0.2426])
me_foot_001.update()
me_hand_001 = bpy.data.meshes.new('Hand.001')
me_hand_001.from_pydata([(4.912, -0.08319, 7.171), (4.839, 0.3482, 7.171), (4.912, -0.08319, 7.35), (4.423, -0.2843, 7.124), (5.09, 0.05877, 7.216), (5.054, 0.2728, 7.216), (5.09, 0.05877, 7.305), (5.054, 0.2728, 7.305), (4.839, 0.3482, 7.35), (4.311, 0.3771, 7.397), (4.423, -0.2843, 7.397), (4.311, 0.3771, 7.124), (4.242, 0.586, 7.397), (3.855, 0.2267, 7.397), (4.632, 0.5498, 7.319), (4.603, 0.6385, 7.319), (4.632, 0.5498, 7.202), (4.603, 0.6385, 7.202), (4.242, 0.586, 7.124), (3.855, 0.2267, 7.124), (3.937, -0.2568, 7.124), (3.937, -0.2568, 7.397)], [], [(1, 5, 4, 0), (1, 0, 3, 11), (0, 4, 6, 2), (3, 0, 2, 10), (4, 5, 7, 6), (2, 6, 7, 8), (8, 7, 5, 1), (9, 10, 2, 8), (1, 11, 9, 8), (21, 10, 9, 13), (11, 16, 14, 9), (9, 14, 15, 12), (12, 13, 9), (16, 17, 15, 14), (18, 17, 16, 11), (12, 15, 17, 18), (19, 13, 12, 18), (11, 19, 18), (19, 20, 21, 13), (20, 19, 11, 3), (20, 3, 10, 21)])
_uv = me_hand_001.uv_layers.new(name='UVMap')
_uv.uv.foreach_set('vector', [0.5776, 0.7251, 0.5861, 0.7324, 0.5838, 0.7426, 0.573, 0.7457, 0.5776, 0.7251, 0.573, 0.7457, 0.5473, 0.7457, 0.5545, 0.7141, 0.5409, 0.6909, 0.5303, 0.6875, 0.5307, 0.6833, 0.5419, 0.6824, 0.5694, 0.6863, 0.5442, 0.6907, 0.5419, 0.6824, 0.566, 0.6735, 0.5838, 0.7426, 0.5861, 0.7324, 0.5902, 0.7334, 0.5879, 0.7436, 0.5419, 0.6824, 0.5307, 0.6833, 0.5251, 0.6745, 0.5305, 0.6647, 0.5844, 0.7198, 0.5894, 0.7298, 0.5861, 0.7324, 0.5776, 0.7251, 0.5484, 0.6464, 0.566, 0.6735, 0.5419, 0.6824, 0.5305, 0.6647, 0.5776, 0.7251, 0.5545, 0.7141, 0.5612, 0.7027, 0.582, 0.7177, 0.5824, 0.6567, 0.566, 0.6735, 0.5484, 0.6464, 0.5695, 0.6369, 0.5489, 0.6595, 0.5312, 0.6565, 0.531, 0.6509, 0.5484, 0.6464, 0.5484, 0.6464, 0.531, 0.6509, 0.5291, 0.6468, 0.544, 0.6367, 0.544, 0.6367, 0.5695, 0.6369, 0.5484, 0.6464, 0.5724, 0.7123, 0.5727, 0.7078, 0.5783, 0.7082, 0.578, 0.7127, 0.5552, 0.7035, 0.5727, 0.7078, 0.5724, 0.7123, 0.5545, 0.7141, 0.544, 0.6367, 0.5291, 0.6468, 0.5251, 0.6429, 0.5345, 0.6275, 0.5696, 0.6237, 0.5695, 0.6369, 0.544, 0.6367, 0.5441, 0.6235, 0.5545, 0.7141, 0.5313, 0.7125, 0.5552, 0.7035, 0.5806, 0.6297, 0.5934, 0.6496, 0.5824, 0.6567, 0.5695, 0.6369, 0.5262, 0.7355, 0.5313, 0.7125, 0.5545, 0.7141, 0.5473, 0.7457, 0.5918, 0.6659, 0.5754, 0.6828, 0.566, 0.6735, 0.5824, 0.6567])
me_hand_001.update()
arm_armature = bpy.data.armatures.new('Armature')  # bones are not reproduced

# ---- objects
ob_armature = bpy.data.objects.new('Armature', arm_armature)
ob_torso = bpy.data.objects.new('Torso', me_cube)
ob_left_hand = bpy.data.objects.new('Left Hand', me_hand)
ob_left_foot = bpy.data.objects.new('Left Foot', me_foot)
ob_neckmesh = bpy.data.objects.new('NeckMesh', me_neck)
ob_headmesh = bpy.data.objects.new('HeadMesh', me_head)
ob_abdomen = bpy.data.objects.new('Abdomen', me_abdomen)
ob_left_bicep = bpy.data.objects.new('Left Bicep', me_bicep)
ob_left_forearm = bpy.data.objects.new('Left Forearm', me_forearm)
ob_left_thigh = bpy.data.objects.new('Left Thigh', me_thigh)
ob_left_calf = bpy.data.objects.new('Left Calf', me_calf)
ob_right_bicep = bpy.data.objects.new('Right Bicep', me_bicep_001)
ob_right_forearm = bpy.data.objects.new('Right Forearm', me_forearm_001)
ob_right_thigh = bpy.data.objects.new('Right Thigh', me_thigh_001)
ob_right_calf = bpy.data.objects.new('Right Calf', me_calf_001)
ob_right_foot = bpy.data.objects.new('Right Foot', me_foot_001)
ob_right_hand = bpy.data.objects.new('Right Hand', me_hand_001)

# ---- transforms, parenting, visibility, modifiers, constraints
ob_armature.location = (0.0, 0.0, 0.0)
ob_armature.show_in_front = True
ob_torso.parent = ob_armature
ob_torso.location = (0.0, 0.0, 0.0)
ob_torso.lock_rotations_4d = False
ob_torso.empty_display_type = 'ARROWS'
ob_torso.lineart.crease_threshold = 0.0
_vg = ob_torso.vertex_groups.new(name='Spine')
for _i, _w in zip([0, 1, 2, 3, 4, 5, 6, 7, 8, 10, 11, 12, 13, 14, 15, 17], [1.0, 1.0, 1.0, 1.0, 0.0, 0.01148, 0.0, 0.0, 0.0, 0.0, 0.0, 0.9731, 1.0, 0.0, 0.0, 0.0]): _vg.add([_i], _w, 'REPLACE')
_vg = ob_torso.vertex_groups.new(name='Chest')
for _i, _w in zip([0, 1, 2, 3, 4, 5, 6, 7, 8, 9, 10, 11, 12, 13, 14, 15, 16, 17], [1.0, 1.0, 1.0, 1.0, 0.9707, 1.0, 1.0, 1.0, 1.0, 1.0, 1.0, 0.9921, 1.0, 1.0, 1.0, 1.0, 1.0, 1.0]): _vg.add([_i], _w, 'REPLACE')
_m = ob_torso.modifiers.new('Armature', 'ARMATURE')
_m.object = ob_armature
_m = ob_torso.modifiers.new('Auto Smooth', 'NODES')
_m.node_group = ng_auto_smooth
_gi = [s.identifier for s in ng_auto_smooth.interface.items_tree if s.item_type == 'SOCKET' and s.in_out == 'INPUT']
_m[_gi[1]] = 0.5236  # Angle
ob_left_hand.parent = ob_armature
ob_left_hand.location = (0.0, 0.0, 0.0)
_vg = ob_left_hand.vertex_groups.new(name='Wrist L')
for _i, _w in zip([4, 5, 6, 7, 10, 11], [1.0, 1.0, 0.9908, 1.0, 0.9957, 0.9791]): _vg.add([_i], _w, 'REPLACE')
_vg = ob_left_hand.vertex_groups.new(name='Palm L')
for _i, _w in zip([0, 1, 2, 3, 8, 9, 10, 11], [0.992, 1.0, 0.975, 0.9964, 0.9942, 0.9794, 1.0, 1.0]): _vg.add([_i], _w, 'REPLACE')
_vg = ob_left_hand.vertex_groups.new(name='Fingers L')
_vg.add([0, 1, 2, 3, 14, 15, 16, 17], 1.0, 'REPLACE')
_vg = ob_left_hand.vertex_groups.new(name='Thumb L')
for _i, _w in zip([4, 5, 6, 7, 20, 21], [0.008433, 0.3463, 0.9313, 0.9932, 0.9862, 0.9992]): _vg.add([_i], _w, 'REPLACE')
_vg = ob_left_hand.vertex_groups.new(name='Thumb Tip L')
for _i, _w in zip([9, 12, 13, 18, 19, 20, 21], [0.001439, 1.0, 1.0, 1.0, 1.0, 1.0, 1.0]): _vg.add([_i], _w, 'REPLACE')
_m = ob_left_hand.modifiers.new('Armature', 'ARMATURE')
_m.object = ob_armature
ob_left_foot.parent = ob_armature
ob_left_foot.location = (0.0, 0.0, 0.0)
_vg = ob_left_foot.vertex_groups.new(name='Foot L')
for _i, _w in zip([0, 1, 4, 5, 8, 9, 10, 11, 12, 13, 14, 15, 16, 17, 18, 19, 24, 25, 26, 27], [1.0, 1.0, 0.9921, 1.0, 1.0, 1.0, 0.9951, 1.0, 0.9823, 1.0, 1.0, 0.9565, 1.0, 1.0, 0.9985, 1.0, 0.0, 0.1883, 0.0, 0.0]): _vg.add([_i], _w, 'REPLACE')
_vg = ob_left_foot.vertex_groups.new(name='Toes L')
for _i, _w in zip([2, 3, 6, 7, 8, 9, 10, 11, 12, 20, 21, 22, 23, 24, 25, 26, 27], [1.0, 1.0, 1.0, 1.0, 1.0, 1.0, 0.9762, 1.0, 0.00988, 1.0, 0.9774, 1.0, 1.0, 1.0, 1.0, 1.0, 1.0]): _vg.add([_i], _w, 'REPLACE')
_m = ob_left_foot.modifiers.new('Armature', 'ARMATURE')
_m.object = ob_armature
ob_neckmesh.parent = ob_armature
ob_neckmesh.location = (0.0, 0.0, 0.0)
_vg = ob_neckmesh.vertex_groups.new(name='Neck')
for _i, _w in zip([0, 1, 2, 3, 4, 5, 6, 7, 8, 9, 10, 11], [0.0, 1.0, 0.0, 1.0, 0.0, 1.0, 0.0, 0.9955, 0.0, 0.9683, 0.0, 0.9576]): _vg.add([_i], _w, 'REPLACE')
_vg = ob_neckmesh.vertex_groups.new(name='Chest')
for _i, _w in zip([0, 1, 2, 3, 4, 5, 6, 7, 8, 9, 10, 11], [1.0, 0.0, 1.0, 0.0, 1.0, 0.0, 1.0, 0.0, 1.0, 0.0, 1.0, 0.0]): _vg.add([_i], _w, 'REPLACE')
_m = ob_neckmesh.modifiers.new('Armature', 'ARMATURE')
_m.object = ob_armature
ob_headmesh.parent = ob_armature
ob_headmesh.location = (0.0, 0.0, 0.0)
_vg = ob_headmesh.vertex_groups.new(name='Head')
_vg.add([0, 1, 2, 3, 4, 5, 6, 7, 8, 9, 10, 11, 12, 13, 14, 15, 16, 17, 18, 19, 20, 21, 22, 23, 24, 25, 26, 27, 28, 29, 30, 31, 32, 33, 34, 35, 36, 37, 38, 39, 40, 41], 1.0, 'REPLACE')
_m = ob_headmesh.modifiers.new('Armature', 'ARMATURE')
_m.object = ob_armature
ob_abdomen.parent = ob_armature
ob_abdomen.location = (0.0, 0.0, 0.0)
ob_abdomen.lock_rotations_4d = False
ob_abdomen.empty_display_type = 'ARROWS'
ob_abdomen.lineart.crease_threshold = 0.0
_vg = ob_abdomen.vertex_groups.new(name='Hip')
for _i, _w in zip([1, 3, 4, 6, 9, 11, 12, 13, 14, 15, 16, 17], [1.0, 1.0, 0.9917, 1.0, 1.0, 1.0, 1.0, 1.0, 1.0, 0.9852, 1.0, 0.9906]): _vg.add([_i], _w, 'REPLACE')
_vg = ob_abdomen.vertex_groups.new(name='Spine')
for _i, _w in zip([0, 2, 5, 7, 8, 10], [0.9781, 1.0, 1.0, 1.0, 1.0, 1.0]): _vg.add([_i], _w, 'REPLACE')
_m = ob_abdomen.modifiers.new('Armature', 'ARMATURE')
_m.object = ob_armature
_m = ob_abdomen.modifiers.new('Auto Smooth', 'NODES')
_m.node_group = ng_auto_smooth
_gi = [s.identifier for s in ng_auto_smooth.interface.items_tree if s.item_type == 'SOCKET' and s.in_out == 'INPUT']
_m[_gi[1]] = 0.5236  # Angle
ob_left_bicep.location = (0.0, 0.0, 0.0)
_vg = ob_left_bicep.vertex_groups.new(name='Bicep L')
for _i, _w in zip([0, 1, 2, 3, 4, 5, 6, 7, 8, 9, 10, 11, 12, 13, 14, 15, 16, 17], [1.0, 1.0, 1.0, 0.9276, 0.9827, 1.0, 0.9749, 1.0, 1.0, 1.0, 1.0, 1.0, 1.0, 1.0, 1.0, 1.0, 1.0, 1.0]): _vg.add([_i], _w, 'REPLACE')
_m = ob_left_bicep.modifiers.new('Armature', 'ARMATURE')
_m.object = ob_armature
ob_left_forearm.location = (0.0, 0.0, 0.0)
_vg = ob_left_forearm.vertex_groups.new(name='Forearm L')
_vg.add([0, 1, 2, 3, 4, 5, 6, 7, 8, 9, 10, 11, 12, 13, 14, 15, 16, 17], 1.0, 'REPLACE')
_m = ob_left_forearm.modifiers.new('Armature', 'ARMATURE')
_m.object = ob_armature
ob_left_thigh.location = (0.0, 0.0, 0.0)
_vg = ob_left_thigh.vertex_groups.new(name='Thigh L')
for _i, _w in zip([0, 1, 2, 3, 4, 5, 6, 7, 8, 9, 10, 11, 12, 13, 14, 15, 16, 17], [1.0, 1.0, 1.0, 0.972, 1.0, 1.0, 1.0, 0.9922, 1.0, 1.0, 1.0, 1.0, 1.0, 1.0, 1.0, 1.0, 1.0, 1.0]): _vg.add([_i], _w, 'REPLACE')
_m = ob_left_thigh.modifiers.new('Armature', 'ARMATURE')
_m.object = ob_armature
ob_left_calf.location = (0.0, 0.0, 0.0)
_vg = ob_left_calf.vertex_groups.new(name='Calf L')
for _i, _w in zip([0, 1, 2, 3, 4, 5, 6, 7, 8, 9, 10, 11, 12, 13, 14, 15, 16, 17], [1.0, 1.0, 0.9906, 1.0, 1.0, 1.0, 1.0, 1.0, 1.0, 1.0, 1.0, 1.0, 1.0, 1.0, 1.0, 1.0, 0.9902, 1.0]): _vg.add([_i], _w, 'REPLACE')
_m = ob_left_calf.modifiers.new('Armature', 'ARMATURE')
_m.object = ob_armature
ob_right_bicep.location = (0.0, 0.0, 0.0)
_vg = ob_right_bicep.vertex_groups.new(name='Bicep R')
for _i, _w in zip([0, 1, 2, 3, 4, 5, 6, 7, 8, 9, 10, 11, 12, 13, 14, 15, 16, 17], [1.0, 1.0, 1.0, 1.0, 1.0, 0.9926, 1.0, 1.0, 1.0, 1.0, 1.0, 1.0, 1.0, 1.0, 1.0, 1.0, 1.0, 1.0]): _vg.add([_i], _w, 'REPLACE')
_m = ob_right_bicep.modifiers.new('Armature', 'ARMATURE')
_m.object = ob_armature
ob_right_forearm.location = (0.0, 0.0, 0.0)
_vg = ob_right_forearm.vertex_groups.new(name='Forearm R')
_vg.add([0, 1, 2, 3, 4, 5, 6, 7, 8, 9, 10, 11, 12, 13, 14, 15, 16, 17], 1.0, 'REPLACE')
_m = ob_right_forearm.modifiers.new('Armature', 'ARMATURE')
_m.object = ob_armature
ob_right_thigh.location = (0.0, 0.0, 0.0)
_vg = ob_right_thigh.vertex_groups.new(name='Thigh R')
for _i, _w in zip([0, 1, 2, 3, 4, 5, 6, 7, 8, 9, 10, 11, 12, 13, 14, 15, 16, 17], [1.0, 1.0, 1.0, 1.0, 0.9686, 1.0, 0.9853, 1.0, 1.0, 1.0, 1.0, 1.0, 0.9934, 0.9888, 1.0, 0.9892, 0.9914, 0.9799]): _vg.add([_i], _w, 'REPLACE')
_m = ob_right_thigh.modifiers.new('Armature', 'ARMATURE')
_m.object = ob_armature
ob_right_calf.location = (0.0, 0.0, 0.0)
_vg = ob_right_calf.vertex_groups.new(name='Calf R')
_vg.add([0, 1, 2, 3, 4, 5, 6, 7, 8, 9, 10, 11, 12, 13, 14, 15, 16, 17], 1.0, 'REPLACE')
_m = ob_right_calf.modifiers.new('Armature', 'ARMATURE')
_m.object = ob_armature
ob_right_foot.parent = ob_armature
ob_right_foot.location = (0.0, 0.0, 0.0)
_vg = ob_right_foot.vertex_groups.new(name='Foot R')
for _i, _w in zip([0, 1, 2, 3, 4, 5, 6, 7, 8, 9, 10, 11, 12, 13, 14, 15, 16, 17, 19, 21], [0.9828, 0.9918, 1.0, 1.0, 0.9961, 0.9727, 1.0, 0.9718, 0.962, 0.9833, 1.0, 1.0, 1.0, 1.0, 0.0, 0.9925, 0.9317, 0.007536, 0.0, 0.0]): _vg.add([_i], _w, 'REPLACE')
_vg = ob_right_foot.vertex_groups.new(name='Toes R')
for _i, _w in zip([11, 13, 14, 15, 16, 17, 18, 19, 20, 21, 22, 23, 24, 25, 26, 27], [0.9974, 0.9555, 1.0, 1.0, 1.0, 1.0, 1.0, 1.0, 0.9589, 1.0, 1.0, 1.0, 1.0, 1.0, 1.0, 1.0]): _vg.add([_i], _w, 'REPLACE')
_m = ob_right_foot.modifiers.new('Armature', 'ARMATURE')
_m.object = ob_armature
_m.use_deform_preserve_volume = True
ob_right_hand.parent = ob_armature
ob_right_hand.location = (0.0, 0.0, 0.0)
_vg = ob_right_hand.vertex_groups.new(name='Wrist R')
for _i, _w in zip([0, 2, 3, 9, 10, 11, 12, 13, 14, 15, 16, 17, 18, 19, 20, 21], [0.0, 0.0, 0.1223, 0.004429, 0.0, 0.9798, 0.0, 0.9957, 0.0, 0.0, 0.0, 0.0, 0.03486, 0.9131, 1.0, 1.0]): _vg.add([_i], _w, 'REPLACE')
_vg = ob_right_hand.vertex_groups.new(name='Palm R')
for _i, _w in zip([0, 1, 2, 3, 4, 6, 8, 9, 10, 11, 12, 14, 15, 16, 17, 18, 19, 20, 21], [0.8911, 0.9939, 1.0, 1.0, 0.01462, 0.0199, 1.0, 0.9843, 0.9878, 0.9905, 0.06216, 0.01702, 0.004634, 0.0, 0.07933, 0.0, 0.0, 0.0, 0.0]): _vg.add([_i], _w, 'REPLACE')
_vg = ob_right_hand.vertex_groups.new(name='Fingers R')
for _i, _w in zip([0, 1, 2, 3, 4, 5, 6, 7, 8, 9, 10, 11, 12, 14, 15, 16, 17, 18, 20, 21], [1.0, 1.0, 0.9845, 0.1516, 1.0, 1.0, 1.0, 1.0, 1.0, 0.008883, 0.1507, 0.01801, 0.008883, 0.008883, 0.008883, 0.01801, 0.01801, 0.01801, 0.0355, 0.021]): _vg.add([_i], _w, 'REPLACE')
_vg = ob_right_hand.vertex_groups.new(name='Thumb R')
for _i, _w in zip([0, 1, 2, 3, 4, 5, 6, 7, 8, 9, 10, 11, 12, 13, 14, 15, 16, 17, 18, 19, 20, 21], [0.01751, 0.0, 0.02249, 0.0, 0.0, 0.0, 0.0, 0.0, 0.0, 0.0, 0.0, 0.0, 0.9184, 0.918, 0.0, 0.0, 0.0, 0.0, 0.8698, 0.914, 0.0, 0.0]): _vg.add([_i], _w, 'REPLACE')
_vg = ob_right_hand.vertex_groups.new(name='Thumb Tip R')
for _i, _w in zip([8, 9, 11, 12, 13, 14, 15, 16, 17, 18, 19], [0.0, 0.0, 0.02238, 0.9363, 0.02842, 0.9326, 1.0, 1.0, 1.0, 1.0, 0.02625]): _vg.add([_i], _w, 'REPLACE')
_m = ob_right_hand.modifiers.new('Armature', 'ARMATURE')
_m.object = ob_armature

# ---- collection membership
scene.collection.objects.link(ob_armature)
col_collection.objects.link(ob_torso)
col_collection.objects.link(ob_left_hand)
col_collection.objects.link(ob_left_foot)
col_collection.objects.link(ob_neckmesh)
col_collection.objects.link(ob_headmesh)
col_collection.objects.link(ob_abdomen)
col_collection.objects.link(ob_left_bicep)
col_collection.objects.link(ob_left_forearm)
col_collection.objects.link(ob_left_thigh)
col_collection.objects.link(ob_left_calf)
col_collection.objects.link(ob_right_bicep)
col_collection.objects.link(ob_right_forearm)
col_collection.objects.link(ob_right_thigh)
col_collection.objects.link(ob_right_calf)
col_collection.objects.link(ob_right_foot)
col_collection.objects.link(ob_right_hand)

# ---- scene / render settings (as saved in the file)
scene.frame_start = 1; scene.frame_end = 23; scene.frame_set(1)
scene.render.engine = 'BLENDER_EEVEE_NEXT'
scene.cycles.sampling_pattern = 'TABULATED_SOBOL'
scene.view_settings.view_transform = 'Filmic'
bpy.context.view_layer.update()

# ---- added for rendering (the .blend has no active camera and no usable light): camera, sun
cam_auto = bpy.data.cameras.new('AutoCamera')
cam_auto.lens = 50.0
cam_auto.sensor_width = 36.0
cam_auto.clip_end = 1000.0
ob_auto_camera = bpy.data.objects.new('AutoCamera', cam_auto)
scene.collection.objects.link(ob_auto_camera)
ob_auto_camera.location = (9.89864, -11.3267, 12.8752)
ob_auto_camera.rotation_euler = (1.09748, -7.21219e-08, 0.694738)
scene.camera = ob_auto_camera
light_auto_sun = bpy.data.lights.new('AutoSun', 'SUN')
light_auto_sun.energy = 3.0
light_auto_sun.angle = 0.0523599
ob_auto_sun = bpy.data.objects.new('AutoSun', light_auto_sun)
scene.collection.objects.link(ob_auto_sun)
ob_auto_sun.rotation_euler = (0.872665, 0.174533, 0.523599)
bpy.context.view_layer.update()
